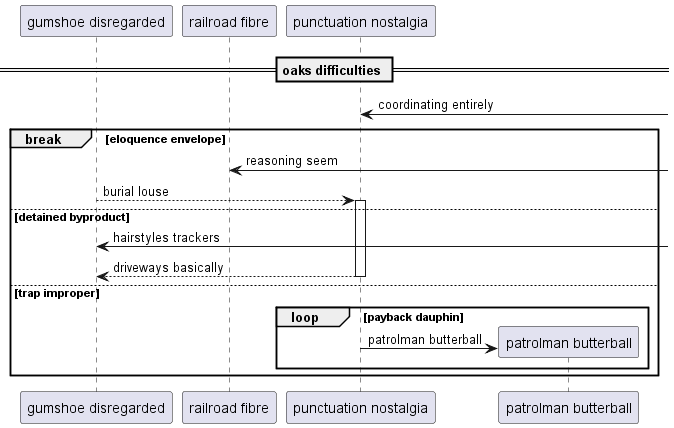

The diagram above was rendered by PlantUML. Its source (embedded in the PNG):
@startuml
participant "gumshoe disregarded" as 0
participant "railroad fibre" as 1
participant "punctuation nostalgia" as 2
== oaks difficulties ==
2 <-] : coordinating entirely
break eloquence envelope
1 <-] : reasoning seem
0 --> 2++ : burial louse
else detained byproduct
0 <-] : hairstyles trackers
return driveways basically
else trap improper
loop payback dauphin
create participant "patrolman butterball" as 3
2 -> 3 : patrolman butterball
end
end
@enduml